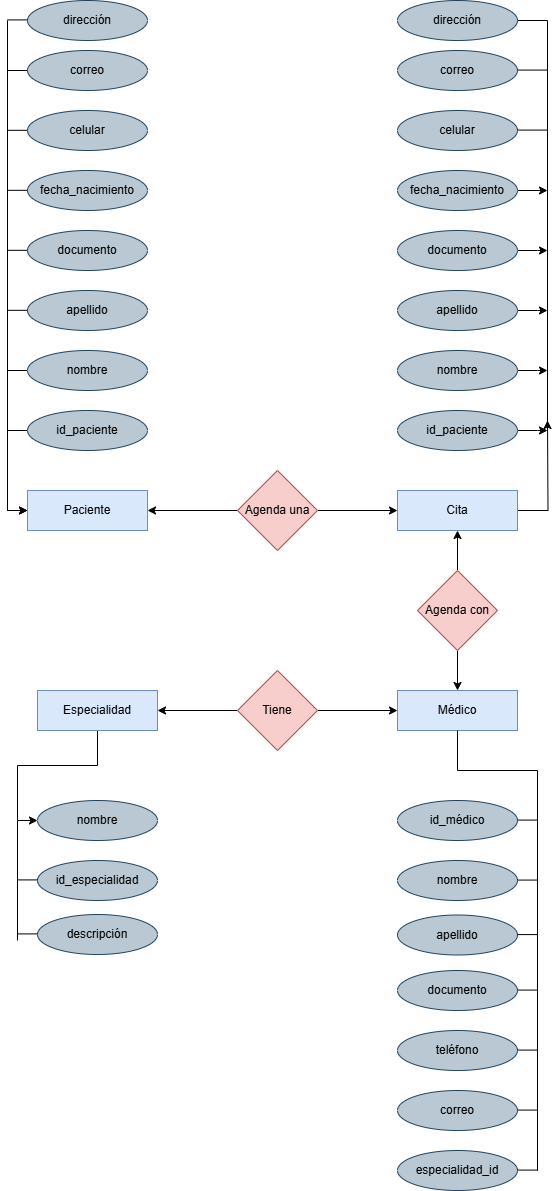

The diagram above was exported from draw.io. Its source (the exported page's mxGraphModel, read from the mxfile embedded in the PNG):
<mxGraphModel dx="2377" dy="2477" grid="1" gridSize="10" guides="1" tooltips="1" connect="1" arrows="1" fold="1" page="1" pageScale="1" pageWidth="827" pageHeight="1169" math="0" shadow="0">
  <root>
    <mxCell id="0" />
    <mxCell id="1" parent="0" />
    <mxCell id="VVIPFfPli14VyVTjNTZs-1" value="Paciente" style="rounded=0;whiteSpace=wrap;html=1;fillColor=#dae8fc;strokeColor=#6c8ebf;" vertex="1" parent="1">
      <mxGeometry x="190" y="120" width="120" height="40" as="geometry" />
    </mxCell>
    <mxCell id="VVIPFfPli14VyVTjNTZs-14" style="edgeStyle=orthogonalEdgeStyle;rounded=0;orthogonalLoop=1;jettySize=auto;html=1;exitX=0;exitY=0.5;exitDx=0;exitDy=0;entryX=0;entryY=0.5;entryDx=0;entryDy=0;" edge="1" parent="1" source="VVIPFfPli14VyVTjNTZs-5" target="VVIPFfPli14VyVTjNTZs-1">
      <mxGeometry relative="1" as="geometry" />
    </mxCell>
    <mxCell id="VVIPFfPli14VyVTjNTZs-5" value="id_paciente" style="ellipse;whiteSpace=wrap;html=1;fillColor=#bac8d3;strokeColor=#23445d;" vertex="1" parent="1">
      <mxGeometry x="190" y="40" width="120" height="40" as="geometry" />
    </mxCell>
    <mxCell id="VVIPFfPli14VyVTjNTZs-15" style="edgeStyle=orthogonalEdgeStyle;rounded=0;orthogonalLoop=1;jettySize=auto;html=1;exitX=0;exitY=0.5;exitDx=0;exitDy=0;entryX=0;entryY=0.5;entryDx=0;entryDy=0;" edge="1" parent="1" source="VVIPFfPli14VyVTjNTZs-6" target="VVIPFfPli14VyVTjNTZs-1">
      <mxGeometry relative="1" as="geometry" />
    </mxCell>
    <mxCell id="VVIPFfPli14VyVTjNTZs-6" value="nombre" style="ellipse;whiteSpace=wrap;html=1;fillColor=#bac8d3;strokeColor=#23445d;" vertex="1" parent="1">
      <mxGeometry x="190" y="-20" width="120" height="40" as="geometry" />
    </mxCell>
    <mxCell id="VVIPFfPli14VyVTjNTZs-7" value="apellido" style="ellipse;whiteSpace=wrap;html=1;fillColor=#bac8d3;strokeColor=#23445d;" vertex="1" parent="1">
      <mxGeometry x="190" y="-80" width="120" height="40" as="geometry" />
    </mxCell>
    <mxCell id="VVIPFfPli14VyVTjNTZs-8" value="documento" style="ellipse;whiteSpace=wrap;html=1;fillColor=#bac8d3;strokeColor=#23445d;" vertex="1" parent="1">
      <mxGeometry x="190" y="-140" width="120" height="40" as="geometry" />
    </mxCell>
    <mxCell id="VVIPFfPli14VyVTjNTZs-9" value="fecha_nacimiento" style="ellipse;whiteSpace=wrap;html=1;fillColor=#bac8d3;strokeColor=#23445d;" vertex="1" parent="1">
      <mxGeometry x="190" y="-200" width="120" height="40" as="geometry" />
    </mxCell>
    <mxCell id="VVIPFfPli14VyVTjNTZs-10" value="celular" style="ellipse;whiteSpace=wrap;html=1;fillColor=#bac8d3;strokeColor=#23445d;" vertex="1" parent="1">
      <mxGeometry x="190" y="-260" width="120" height="40" as="geometry" />
    </mxCell>
    <mxCell id="VVIPFfPli14VyVTjNTZs-11" value="correo" style="ellipse;whiteSpace=wrap;html=1;fillColor=#bac8d3;strokeColor=#23445d;" vertex="1" parent="1">
      <mxGeometry x="190" y="-320" width="120" height="40" as="geometry" />
    </mxCell>
    <mxCell id="VVIPFfPli14VyVTjNTZs-12" value="dirección" style="ellipse;whiteSpace=wrap;html=1;fillColor=#bac8d3;strokeColor=#23445d;" vertex="1" parent="1">
      <mxGeometry x="190" y="-370" width="120" height="40" as="geometry" />
    </mxCell>
    <mxCell id="VVIPFfPli14VyVTjNTZs-17" value="" style="endArrow=none;html=1;rounded=0;" edge="1" parent="1">
      <mxGeometry width="50" height="50" relative="1" as="geometry">
        <mxPoint x="170" y="-300" as="sourcePoint" />
        <mxPoint x="190" y="-300" as="targetPoint" />
      </mxGeometry>
    </mxCell>
    <mxCell id="VVIPFfPli14VyVTjNTZs-18" value="" style="endArrow=none;html=1;rounded=0;" edge="1" parent="1">
      <mxGeometry width="50" height="50" relative="1" as="geometry">
        <mxPoint x="170" y="10" as="sourcePoint" />
        <mxPoint x="170" y="-350" as="targetPoint" />
      </mxGeometry>
    </mxCell>
    <mxCell id="VVIPFfPli14VyVTjNTZs-20" value="" style="endArrow=none;html=1;rounded=0;" edge="1" parent="1">
      <mxGeometry width="50" height="50" relative="1" as="geometry">
        <mxPoint x="170" y="-240.19" as="sourcePoint" />
        <mxPoint x="190" y="-240.19" as="targetPoint" />
      </mxGeometry>
    </mxCell>
    <mxCell id="VVIPFfPli14VyVTjNTZs-21" value="" style="endArrow=none;html=1;rounded=0;" edge="1" parent="1">
      <mxGeometry width="50" height="50" relative="1" as="geometry">
        <mxPoint x="170" y="-120.19" as="sourcePoint" />
        <mxPoint x="190" y="-120.19" as="targetPoint" />
      </mxGeometry>
    </mxCell>
    <mxCell id="VVIPFfPli14VyVTjNTZs-22" value="" style="endArrow=none;html=1;rounded=0;" edge="1" parent="1">
      <mxGeometry width="50" height="50" relative="1" as="geometry">
        <mxPoint x="170" y="-180.19" as="sourcePoint" />
        <mxPoint x="190" y="-180.19" as="targetPoint" />
      </mxGeometry>
    </mxCell>
    <mxCell id="VVIPFfPli14VyVTjNTZs-23" value="" style="endArrow=none;html=1;rounded=0;" edge="1" parent="1">
      <mxGeometry width="50" height="50" relative="1" as="geometry">
        <mxPoint x="170" y="-60.19" as="sourcePoint" />
        <mxPoint x="190" y="-60.19" as="targetPoint" />
      </mxGeometry>
    </mxCell>
    <mxCell id="VVIPFfPli14VyVTjNTZs-26" value="id_médico" style="ellipse;whiteSpace=wrap;html=1;fillColor=#bac8d3;strokeColor=#23445d;" vertex="1" parent="1">
      <mxGeometry x="560" y="430" width="120" height="40" as="geometry" />
    </mxCell>
    <mxCell id="VVIPFfPli14VyVTjNTZs-27" value="nombre" style="ellipse;whiteSpace=wrap;html=1;fillColor=#bac8d3;strokeColor=#23445d;" vertex="1" parent="1">
      <mxGeometry x="560" y="490" width="120" height="40" as="geometry" />
    </mxCell>
    <mxCell id="VVIPFfPli14VyVTjNTZs-28" value="" style="endArrow=none;html=1;rounded=0;" edge="1" parent="1">
      <mxGeometry width="50" height="50" relative="1" as="geometry">
        <mxPoint x="170" y="-350.59" as="sourcePoint" />
        <mxPoint x="190" y="-350.59" as="targetPoint" />
      </mxGeometry>
    </mxCell>
    <mxCell id="VVIPFfPli14VyVTjNTZs-29" value="Médico" style="rounded=0;whiteSpace=wrap;html=1;fillColor=#dae8fc;strokeColor=#6c8ebf;" vertex="1" parent="1">
      <mxGeometry x="560" y="320" width="120" height="40" as="geometry" />
    </mxCell>
    <mxCell id="VVIPFfPli14VyVTjNTZs-55" style="edgeStyle=orthogonalEdgeStyle;rounded=0;orthogonalLoop=1;jettySize=auto;html=1;exitX=0.5;exitY=1;exitDx=0;exitDy=0;entryX=0;entryY=0.5;entryDx=0;entryDy=0;" edge="1" parent="1" source="VVIPFfPli14VyVTjNTZs-30" target="VVIPFfPli14VyVTjNTZs-39">
      <mxGeometry relative="1" as="geometry" />
    </mxCell>
    <mxCell id="VVIPFfPli14VyVTjNTZs-30" value="Especialidad" style="rounded=0;whiteSpace=wrap;html=1;fillColor=#dae8fc;strokeColor=#6c8ebf;" vertex="1" parent="1">
      <mxGeometry x="200" y="320" width="120" height="40" as="geometry" />
    </mxCell>
    <mxCell id="VVIPFfPli14VyVTjNTZs-109" style="edgeStyle=orthogonalEdgeStyle;rounded=0;orthogonalLoop=1;jettySize=auto;html=1;" edge="1" parent="1" source="VVIPFfPli14VyVTjNTZs-31">
      <mxGeometry relative="1" as="geometry">
        <mxPoint x="710" y="50" as="targetPoint" />
      </mxGeometry>
    </mxCell>
    <mxCell id="VVIPFfPli14VyVTjNTZs-31" value="Cita" style="rounded=0;whiteSpace=wrap;html=1;fillColor=#dae8fc;strokeColor=#6c8ebf;" vertex="1" parent="1">
      <mxGeometry x="560" y="120" width="120" height="40" as="geometry" />
    </mxCell>
    <mxCell id="VVIPFfPli14VyVTjNTZs-33" value="apellido" style="ellipse;whiteSpace=wrap;html=1;fillColor=#bac8d3;strokeColor=#23445d;" vertex="1" parent="1">
      <mxGeometry x="560" y="544.5" width="120" height="40" as="geometry" />
    </mxCell>
    <mxCell id="VVIPFfPli14VyVTjNTZs-34" value="documento" style="ellipse;whiteSpace=wrap;html=1;fillColor=#bac8d3;strokeColor=#23445d;" vertex="1" parent="1">
      <mxGeometry x="560" y="600" width="120" height="40" as="geometry" />
    </mxCell>
    <mxCell id="VVIPFfPli14VyVTjNTZs-35" value="teléfono" style="ellipse;whiteSpace=wrap;html=1;fillColor=#bac8d3;strokeColor=#23445d;" vertex="1" parent="1">
      <mxGeometry x="560" y="660" width="120" height="40" as="geometry" />
    </mxCell>
    <mxCell id="VVIPFfPli14VyVTjNTZs-36" value="correo" style="ellipse;whiteSpace=wrap;html=1;fillColor=#bac8d3;strokeColor=#23445d;" vertex="1" parent="1">
      <mxGeometry x="560" y="720" width="120" height="40" as="geometry" />
    </mxCell>
    <mxCell id="VVIPFfPli14VyVTjNTZs-37" value="especialidad_id" style="ellipse;whiteSpace=wrap;html=1;fillColor=#bac8d3;strokeColor=#23445d;" vertex="1" parent="1">
      <mxGeometry x="560" y="780" width="120" height="40" as="geometry" />
    </mxCell>
    <mxCell id="VVIPFfPli14VyVTjNTZs-38" value="id_especialidad" style="ellipse;whiteSpace=wrap;html=1;fillColor=#bac8d3;strokeColor=#23445d;" vertex="1" parent="1">
      <mxGeometry x="200" y="490" width="120" height="40" as="geometry" />
    </mxCell>
    <mxCell id="VVIPFfPli14VyVTjNTZs-39" value="nombre" style="ellipse;whiteSpace=wrap;html=1;fillColor=#bac8d3;strokeColor=#23445d;" vertex="1" parent="1">
      <mxGeometry x="200" y="430" width="120" height="40" as="geometry" />
    </mxCell>
    <mxCell id="VVIPFfPli14VyVTjNTZs-40" value="descripción" style="ellipse;whiteSpace=wrap;html=1;fillColor=#bac8d3;strokeColor=#23445d;" vertex="1" parent="1">
      <mxGeometry x="200" y="544" width="120" height="40" as="geometry" />
    </mxCell>
    <mxCell id="VVIPFfPli14VyVTjNTZs-51" style="edgeStyle=orthogonalEdgeStyle;rounded=0;orthogonalLoop=1;jettySize=auto;html=1;entryX=1;entryY=0.5;entryDx=0;entryDy=0;" edge="1" parent="1" source="VVIPFfPli14VyVTjNTZs-41" target="VVIPFfPli14VyVTjNTZs-30">
      <mxGeometry relative="1" as="geometry" />
    </mxCell>
    <mxCell id="VVIPFfPli14VyVTjNTZs-52" style="edgeStyle=orthogonalEdgeStyle;rounded=0;orthogonalLoop=1;jettySize=auto;html=1;entryX=0;entryY=0.5;entryDx=0;entryDy=0;" edge="1" parent="1" source="VVIPFfPli14VyVTjNTZs-41" target="VVIPFfPli14VyVTjNTZs-29">
      <mxGeometry relative="1" as="geometry" />
    </mxCell>
    <mxCell id="VVIPFfPli14VyVTjNTZs-41" value="Tiene" style="rhombus;whiteSpace=wrap;html=1;fillColor=#f8cecc;strokeColor=#b85450;" vertex="1" parent="1">
      <mxGeometry x="400" y="300" width="80" height="80" as="geometry" />
    </mxCell>
    <mxCell id="VVIPFfPli14VyVTjNTZs-46" style="edgeStyle=orthogonalEdgeStyle;rounded=0;orthogonalLoop=1;jettySize=auto;html=1;exitX=1;exitY=0.5;exitDx=0;exitDy=0;entryX=0;entryY=0.5;entryDx=0;entryDy=0;" edge="1" parent="1" source="VVIPFfPli14VyVTjNTZs-45" target="VVIPFfPli14VyVTjNTZs-31">
      <mxGeometry relative="1" as="geometry" />
    </mxCell>
    <mxCell id="VVIPFfPli14VyVTjNTZs-47" style="edgeStyle=orthogonalEdgeStyle;rounded=0;orthogonalLoop=1;jettySize=auto;html=1;exitX=0;exitY=0.5;exitDx=0;exitDy=0;entryX=1;entryY=0.5;entryDx=0;entryDy=0;" edge="1" parent="1" source="VVIPFfPli14VyVTjNTZs-45" target="VVIPFfPli14VyVTjNTZs-1">
      <mxGeometry relative="1" as="geometry" />
    </mxCell>
    <mxCell id="VVIPFfPli14VyVTjNTZs-45" value="Agenda una" style="rhombus;whiteSpace=wrap;html=1;fillColor=#f8cecc;strokeColor=#b85450;" vertex="1" parent="1">
      <mxGeometry x="400" y="100" width="80" height="80" as="geometry" />
    </mxCell>
    <mxCell id="VVIPFfPli14VyVTjNTZs-53" value="" style="edgeStyle=orthogonalEdgeStyle;rounded=0;orthogonalLoop=1;jettySize=auto;html=1;" edge="1" parent="1" source="VVIPFfPli14VyVTjNTZs-48" target="VVIPFfPli14VyVTjNTZs-29">
      <mxGeometry relative="1" as="geometry" />
    </mxCell>
    <mxCell id="VVIPFfPli14VyVTjNTZs-54" value="" style="edgeStyle=orthogonalEdgeStyle;rounded=0;orthogonalLoop=1;jettySize=auto;html=1;" edge="1" parent="1" source="VVIPFfPli14VyVTjNTZs-48" target="VVIPFfPli14VyVTjNTZs-31">
      <mxGeometry relative="1" as="geometry" />
    </mxCell>
    <mxCell id="VVIPFfPli14VyVTjNTZs-48" value="Agenda con" style="rhombus;whiteSpace=wrap;html=1;fillColor=#f8cecc;strokeColor=#b85450;" vertex="1" parent="1">
      <mxGeometry x="580" y="200" width="80" height="80" as="geometry" />
    </mxCell>
    <mxCell id="VVIPFfPli14VyVTjNTZs-56" value="" style="endArrow=none;html=1;rounded=0;" edge="1" parent="1">
      <mxGeometry width="50" height="50" relative="1" as="geometry">
        <mxPoint x="180" y="570" as="sourcePoint" />
        <mxPoint x="180" y="450" as="targetPoint" />
      </mxGeometry>
    </mxCell>
    <mxCell id="VVIPFfPli14VyVTjNTZs-58" value="" style="endArrow=none;html=1;rounded=0;" edge="1" parent="1">
      <mxGeometry width="50" height="50" relative="1" as="geometry">
        <mxPoint x="180" y="509.40999999999997" as="sourcePoint" />
        <mxPoint x="200" y="509.40999999999997" as="targetPoint" />
      </mxGeometry>
    </mxCell>
    <mxCell id="VVIPFfPli14VyVTjNTZs-59" value="" style="endArrow=none;html=1;rounded=0;" edge="1" parent="1">
      <mxGeometry width="50" height="50" relative="1" as="geometry">
        <mxPoint x="180" y="563.41" as="sourcePoint" />
        <mxPoint x="200" y="563.41" as="targetPoint" />
      </mxGeometry>
    </mxCell>
    <mxCell id="VVIPFfPli14VyVTjNTZs-60" value="" style="endArrow=none;html=1;rounded=0;" edge="1" parent="1">
      <mxGeometry width="50" height="50" relative="1" as="geometry">
        <mxPoint x="620" y="400" as="sourcePoint" />
        <mxPoint x="620" y="360" as="targetPoint" />
      </mxGeometry>
    </mxCell>
    <mxCell id="VVIPFfPli14VyVTjNTZs-61" value="" style="endArrow=none;html=1;rounded=0;" edge="1" parent="1">
      <mxGeometry width="50" height="50" relative="1" as="geometry">
        <mxPoint x="680" y="449.58" as="sourcePoint" />
        <mxPoint x="700" y="449.58" as="targetPoint" />
      </mxGeometry>
    </mxCell>
    <mxCell id="VVIPFfPli14VyVTjNTZs-62" value="" style="endArrow=none;html=1;rounded=0;" edge="1" parent="1">
      <mxGeometry width="50" height="50" relative="1" as="geometry">
        <mxPoint x="680" y="509.58" as="sourcePoint" />
        <mxPoint x="700" y="509.58" as="targetPoint" />
      </mxGeometry>
    </mxCell>
    <mxCell id="VVIPFfPli14VyVTjNTZs-63" value="" style="endArrow=none;html=1;rounded=0;" edge="1" parent="1">
      <mxGeometry width="50" height="50" relative="1" as="geometry">
        <mxPoint x="680" y="564.08" as="sourcePoint" />
        <mxPoint x="700" y="564.08" as="targetPoint" />
      </mxGeometry>
    </mxCell>
    <mxCell id="VVIPFfPli14VyVTjNTZs-64" value="" style="endArrow=none;html=1;rounded=0;" edge="1" parent="1">
      <mxGeometry width="50" height="50" relative="1" as="geometry">
        <mxPoint x="680" y="619.58" as="sourcePoint" />
        <mxPoint x="700" y="619.58" as="targetPoint" />
      </mxGeometry>
    </mxCell>
    <mxCell id="VVIPFfPli14VyVTjNTZs-65" value="" style="endArrow=none;html=1;rounded=0;" edge="1" parent="1">
      <mxGeometry width="50" height="50" relative="1" as="geometry">
        <mxPoint x="680" y="679.58" as="sourcePoint" />
        <mxPoint x="700" y="679.58" as="targetPoint" />
      </mxGeometry>
    </mxCell>
    <mxCell id="VVIPFfPli14VyVTjNTZs-67" value="" style="endArrow=none;html=1;rounded=0;" edge="1" parent="1">
      <mxGeometry width="50" height="50" relative="1" as="geometry">
        <mxPoint x="680" y="739.58" as="sourcePoint" />
        <mxPoint x="700" y="739.58" as="targetPoint" />
      </mxGeometry>
    </mxCell>
    <mxCell id="VVIPFfPli14VyVTjNTZs-68" value="" style="endArrow=none;html=1;rounded=0;" edge="1" parent="1">
      <mxGeometry width="50" height="50" relative="1" as="geometry">
        <mxPoint x="680" y="799.58" as="sourcePoint" />
        <mxPoint x="700" y="799.58" as="targetPoint" />
      </mxGeometry>
    </mxCell>
    <mxCell id="VVIPFfPli14VyVTjNTZs-69" value="" style="endArrow=none;html=1;rounded=0;" edge="1" parent="1">
      <mxGeometry width="50" height="50" relative="1" as="geometry">
        <mxPoint x="700" y="800" as="sourcePoint" />
        <mxPoint x="700" y="400" as="targetPoint" />
      </mxGeometry>
    </mxCell>
    <mxCell id="VVIPFfPli14VyVTjNTZs-70" value="" style="endArrow=none;html=1;rounded=0;" edge="1" parent="1">
      <mxGeometry width="50" height="50" relative="1" as="geometry">
        <mxPoint x="620" y="400" as="sourcePoint" />
        <mxPoint x="700" y="400" as="targetPoint" />
      </mxGeometry>
    </mxCell>
    <mxCell id="VVIPFfPli14VyVTjNTZs-108" style="edgeStyle=orthogonalEdgeStyle;rounded=0;orthogonalLoop=1;jettySize=auto;html=1;" edge="1" parent="1" source="VVIPFfPli14VyVTjNTZs-72">
      <mxGeometry relative="1" as="geometry">
        <mxPoint x="710" y="60" as="targetPoint" />
      </mxGeometry>
    </mxCell>
    <mxCell id="VVIPFfPli14VyVTjNTZs-72" value="id_paciente" style="ellipse;whiteSpace=wrap;html=1;fillColor=#bac8d3;strokeColor=#23445d;" vertex="1" parent="1">
      <mxGeometry x="560" y="40" width="120" height="40" as="geometry" />
    </mxCell>
    <mxCell id="VVIPFfPli14VyVTjNTZs-107" style="edgeStyle=orthogonalEdgeStyle;rounded=0;orthogonalLoop=1;jettySize=auto;html=1;" edge="1" parent="1" source="VVIPFfPli14VyVTjNTZs-73">
      <mxGeometry relative="1" as="geometry">
        <mxPoint x="710" as="targetPoint" />
      </mxGeometry>
    </mxCell>
    <mxCell id="VVIPFfPli14VyVTjNTZs-73" value="nombre" style="ellipse;whiteSpace=wrap;html=1;fillColor=#bac8d3;strokeColor=#23445d;" vertex="1" parent="1">
      <mxGeometry x="560" y="-20" width="120" height="40" as="geometry" />
    </mxCell>
    <mxCell id="VVIPFfPli14VyVTjNTZs-106" style="edgeStyle=orthogonalEdgeStyle;rounded=0;orthogonalLoop=1;jettySize=auto;html=1;" edge="1" parent="1" source="VVIPFfPli14VyVTjNTZs-74">
      <mxGeometry relative="1" as="geometry">
        <mxPoint x="710" y="-60" as="targetPoint" />
      </mxGeometry>
    </mxCell>
    <mxCell id="VVIPFfPli14VyVTjNTZs-74" value="apellido" style="ellipse;whiteSpace=wrap;html=1;fillColor=#bac8d3;strokeColor=#23445d;" vertex="1" parent="1">
      <mxGeometry x="560" y="-80" width="120" height="40" as="geometry" />
    </mxCell>
    <mxCell id="VVIPFfPli14VyVTjNTZs-105" style="edgeStyle=orthogonalEdgeStyle;rounded=0;orthogonalLoop=1;jettySize=auto;html=1;" edge="1" parent="1" source="VVIPFfPli14VyVTjNTZs-75">
      <mxGeometry relative="1" as="geometry">
        <mxPoint x="710" y="-120" as="targetPoint" />
      </mxGeometry>
    </mxCell>
    <mxCell id="VVIPFfPli14VyVTjNTZs-75" value="documento" style="ellipse;whiteSpace=wrap;html=1;fillColor=#bac8d3;strokeColor=#23445d;" vertex="1" parent="1">
      <mxGeometry x="560" y="-140" width="120" height="40" as="geometry" />
    </mxCell>
    <mxCell id="VVIPFfPli14VyVTjNTZs-104" style="edgeStyle=orthogonalEdgeStyle;rounded=0;orthogonalLoop=1;jettySize=auto;html=1;exitX=1;exitY=0.5;exitDx=0;exitDy=0;" edge="1" parent="1" source="VVIPFfPli14VyVTjNTZs-76">
      <mxGeometry relative="1" as="geometry">
        <mxPoint x="710" y="-179.66666666666652" as="targetPoint" />
      </mxGeometry>
    </mxCell>
    <mxCell id="VVIPFfPli14VyVTjNTZs-76" value="fecha_nacimiento" style="ellipse;whiteSpace=wrap;html=1;fillColor=#bac8d3;strokeColor=#23445d;" vertex="1" parent="1">
      <mxGeometry x="560" y="-200" width="120" height="40" as="geometry" />
    </mxCell>
    <mxCell id="VVIPFfPli14VyVTjNTZs-77" value="celular" style="ellipse;whiteSpace=wrap;html=1;fillColor=#bac8d3;strokeColor=#23445d;" vertex="1" parent="1">
      <mxGeometry x="560" y="-260" width="120" height="40" as="geometry" />
    </mxCell>
    <mxCell id="VVIPFfPli14VyVTjNTZs-78" value="correo" style="ellipse;whiteSpace=wrap;html=1;fillColor=#bac8d3;strokeColor=#23445d;" vertex="1" parent="1">
      <mxGeometry x="560" y="-320" width="120" height="40" as="geometry" />
    </mxCell>
    <mxCell id="VVIPFfPli14VyVTjNTZs-79" value="dirección" style="ellipse;whiteSpace=wrap;html=1;fillColor=#bac8d3;strokeColor=#23445d;" vertex="1" parent="1">
      <mxGeometry x="560" y="-370" width="120" height="40" as="geometry" />
    </mxCell>
    <mxCell id="VVIPFfPli14VyVTjNTZs-80" value="" style="endArrow=none;html=1;rounded=0;" edge="1" parent="1">
      <mxGeometry width="50" height="50" relative="1" as="geometry">
        <mxPoint x="710" y="60" as="sourcePoint" />
        <mxPoint x="710" y="-350" as="targetPoint" />
      </mxGeometry>
    </mxCell>
    <mxCell id="VVIPFfPli14VyVTjNTZs-98" value="" style="endArrow=none;html=1;rounded=0;" edge="1" parent="1">
      <mxGeometry width="50" height="50" relative="1" as="geometry">
        <mxPoint x="680" y="-350" as="sourcePoint" />
        <mxPoint x="710" y="-350" as="targetPoint" />
      </mxGeometry>
    </mxCell>
    <mxCell id="VVIPFfPli14VyVTjNTZs-99" value="" style="endArrow=none;html=1;rounded=0;" edge="1" parent="1">
      <mxGeometry width="50" height="50" relative="1" as="geometry">
        <mxPoint x="680" y="-300.42" as="sourcePoint" />
        <mxPoint x="710" y="-300.42" as="targetPoint" />
      </mxGeometry>
    </mxCell>
    <mxCell id="VVIPFfPli14VyVTjNTZs-102" value="" style="endArrow=none;html=1;rounded=0;" edge="1" parent="1">
      <mxGeometry width="50" height="50" relative="1" as="geometry">
        <mxPoint x="680" y="-240.42000000000002" as="sourcePoint" />
        <mxPoint x="710" y="-240.42000000000002" as="targetPoint" />
      </mxGeometry>
    </mxCell>
  </root>
</mxGraphModel>